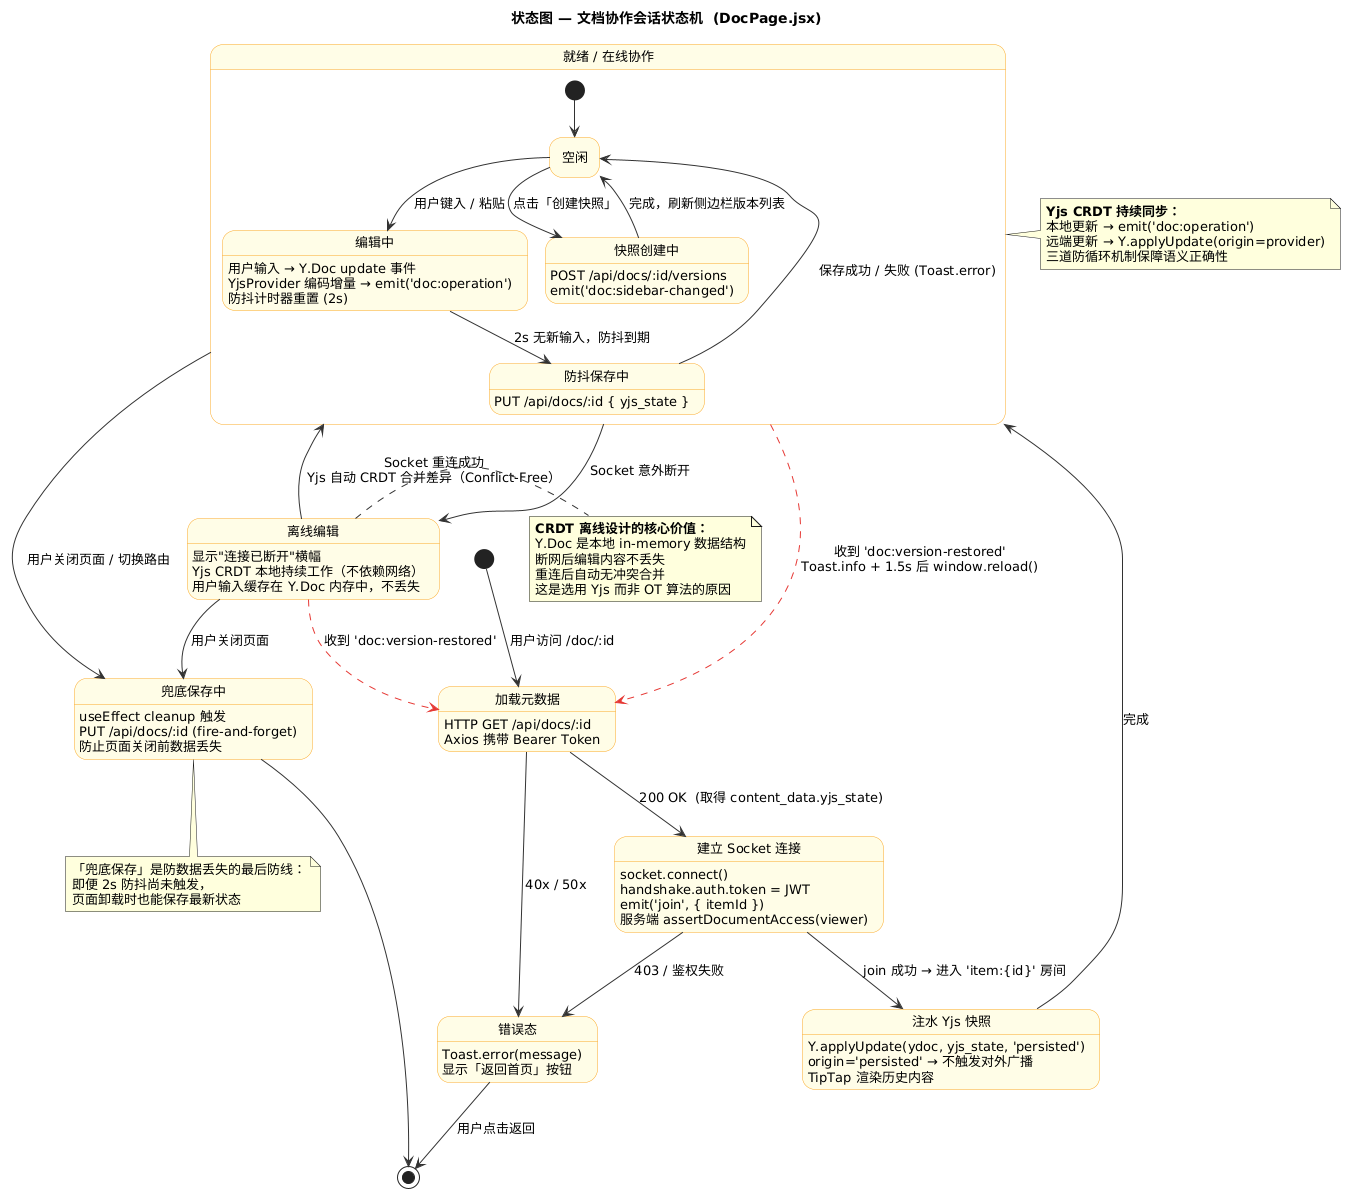

The diagram above was rendered by PlantUML. Its source (embedded in the PNG):
@startuml
title 状态图 — 文档协作会话状态机  (DocPage.jsx)

hide empty description
skinparam defaultFontSize 13
skinparam state {
  BackgroundColor       #FFFDE7
  BorderColor           #F9A825
  ArrowColor            #333333
  StartColor            #212121
  EndColor              #212121
}

[*] --> Loading : 用户访问 /doc/:id

' ─── 启动阶段 ────────────────────────────────
state "加载元数据" as Loading {
  Loading : HTTP GET /api/docs/:id
  Loading : Axios 携带 Bearer Token
}

Loading --> Connecting : 200 OK  (取得 content_data.yjs_state)
Loading --> Error      : 40x / 50x

state "建立 Socket 连接" as Connecting {
  Connecting : socket.connect()
  Connecting : handshake.auth.token = JWT
  Connecting : emit('join', { itemId })
  Connecting : 服务端 assertDocumentAccess(viewer)
}

Connecting --> Hydrating : join 成功 → 进入 'item:{id}' 房间
Connecting --> Error     : 403 / 鉴权失败

state "注水 Yjs 快照" as Hydrating {
  Hydrating : Y.applyUpdate(ydoc, yjs_state, 'persisted')
  Hydrating : origin='persisted' → 不触发对外广播
  Hydrating : TipTap 渲染历史内容
}

Hydrating --> Ready : 完成

' ─── 主工作状态（复合态）────────────────────
state "就绪 / 在线协作" as Ready {

  [*] --> Idle

  state "空闲"          as Idle
  state "编辑中"        as Editing {
    Editing : 用户输入 → Y.Doc update 事件
    Editing : YjsProvider 编码增量 → emit('doc:operation')
    Editing : 防抖计时器重置 (2s)
  }
  state "防抖保存中"    as Saving {
    Saving : PUT /api/docs/:id { yjs_state }
  }
  state "快照创建中"    as Snapshotting {
    Snapshotting : POST /api/docs/:id/versions
    Snapshotting : emit('doc:sidebar-changed')
  }

  Idle         --> Editing      : 用户键入 / 粘贴
  Editing      --> Saving       : 2s 无新输入，防抖到期
  Saving       --> Idle         : 保存成功 / 失败 (Toast.error)
  Idle         --> Snapshotting : 点击「创建快照」
  Snapshotting --> Idle         : 完成，刷新侧边栏版本列表
}

' ─── 离线状态 ────────────────────────────────
state "离线编辑" as Offline {
  Offline : 显示"连接已断开"横幅
  Offline : Yjs CRDT 本地持续工作（不依赖网络）
  Offline : 用户输入缓存在 Y.Doc 内存中，不丢失
}

' ─── 终态 ────────────────────────────────────
state "兜底保存中" as Unloading {
  Unloading : useEffect cleanup 触发
  Unloading : PUT /api/docs/:id (fire-and-forget)
  Unloading : 防止页面关闭前数据丢失
}

state "错误态" as Error {
  Error : Toast.error(message)
  Error : 显示「返回首页」按钮
}

' ─── 主状态转换 ──────────────────────────────
Ready    --> Offline   : Socket 意外断开
Ready    --> Unloading : 用户关闭页面 / 切换路由

Offline  --> Ready     : Socket 重连成功\nYjs 自动 CRDT 合并差异（Conflict-Free）
Offline  --> Unloading : 用户关闭页面

Unloading --> [*]
Error     --> [*] : 用户点击返回

' ─── 特殊全局转换 ────────────────────────────
Ready   -[#E53935,dashed]-> Loading : 收到 'doc:version-restored'\nToast.info + 1.5s 后 window.reload()
Offline -[#E53935,dashed]-> Loading : 收到 'doc:version-restored'

note right of Ready
  **Yjs CRDT 持续同步：**
  本地更新 → emit('doc:operation')
  远端更新 → Y.applyUpdate(origin=provider)
  三道防循环机制保障语义正确性
end note

note right of Offline
  **CRDT 离线设计的核心价值：**
  Y.Doc 是本地 in-memory 数据结构
  断网后编辑内容不丢失
  重连后自动无冲突合并
  这是选用 Yjs 而非 OT 算法的原因
end note

note bottom of Unloading
  「兜底保存」是防数据丢失的最后防线：
  即便 2s 防抖尚未触发，
  页面卸载时也能保存最新状态
end note
@enduml